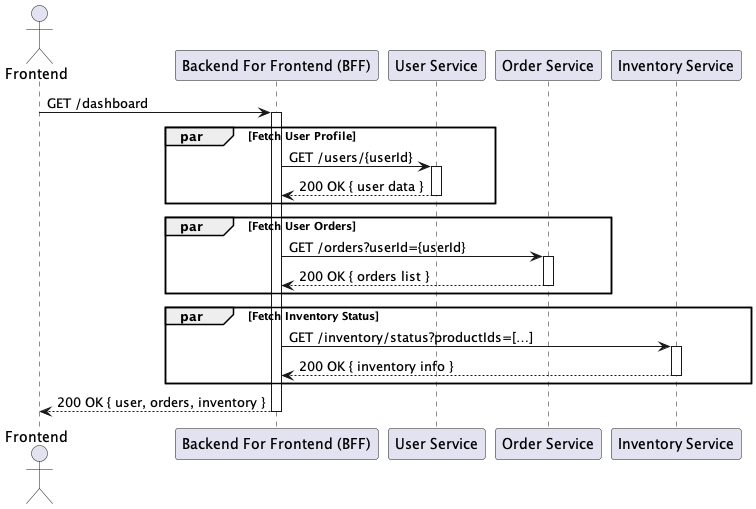

The diagram above was rendered by PlantUML. Its source (embedded in the PNG):
@startuml
actor Frontend
participant "Backend For Frontend (BFF)" as BFF
participant "User Service" as UserService
participant "Order Service" as OrderService
participant "Inventory Service" as InventoryService

Frontend -> BFF : GET /dashboard
activate BFF

par Fetch User Profile
    BFF -> UserService : GET /users/{userId}
    activate UserService
    UserService --> BFF : 200 OK { user data }
    deactivate UserService
end

par Fetch User Orders
    BFF -> OrderService : GET /orders?userId={userId}
    activate OrderService
    OrderService --> BFF : 200 OK { orders list }
    deactivate OrderService
end

par Fetch Inventory Status
    BFF -> InventoryService : GET /inventory/status?productIds=[…]
    activate InventoryService
    InventoryService --> BFF : 200 OK { inventory info }
    deactivate InventoryService
end

BFF --> Frontend : 200 OK { user, orders, inventory }
deactivate BFF
@enduml